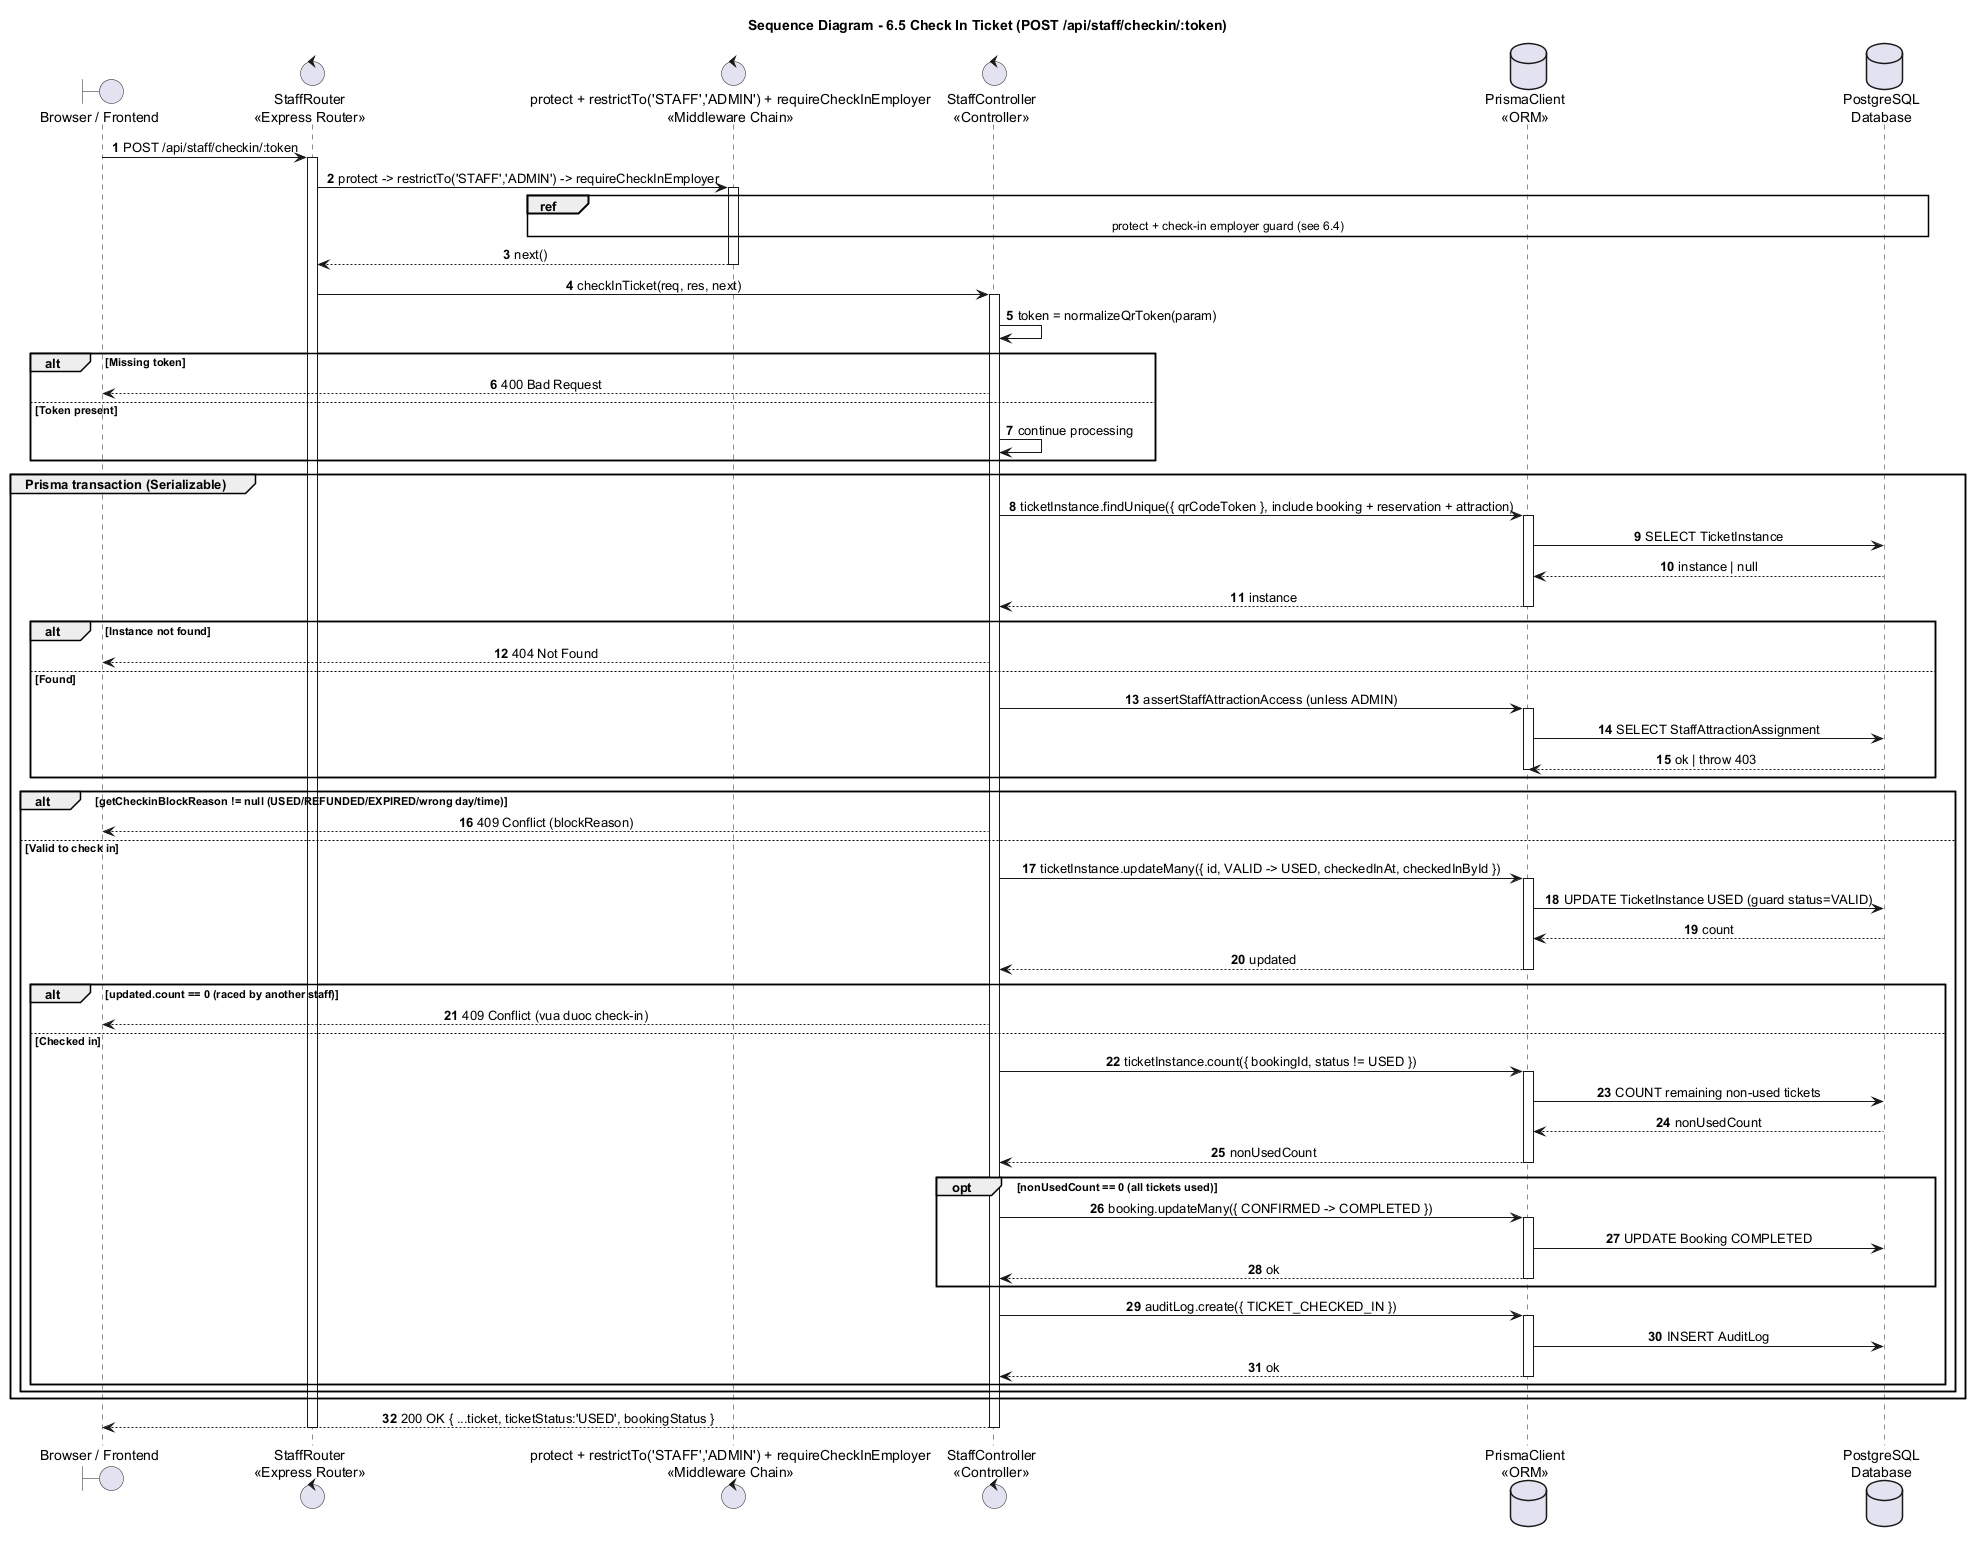

The diagram above was rendered by PlantUML. Its source (embedded in the PNG):
@startuml
title Sequence Diagram - 6.5 Check In Ticket (POST /api/staff/checkin/:token)

autonumber
skinparam shadowing false
skinparam sequenceMessageAlign center
skinparam responseMessageBelowArrow true
skinparam ParticipantPadding 25
skinparam BoxPadding 10

boundary "Browser / Frontend" as Browser
control "StaffRouter\n<<Express Router>>" as Router
control "protect + restrictTo('STAFF','ADMIN') + requireCheckInEmployer\n<<Middleware Chain>>" as Guard
control "StaffController\n<<Controller>>" as Staff
database "PrismaClient\n<<ORM>>" as Prisma
database "PostgreSQL\nDatabase" as DB

Browser -> Router : POST /api/staff/checkin/:token
activate Router
Router -> Guard : protect -> restrictTo('STAFF','ADMIN') -> requireCheckInEmployer
activate Guard
ref over Guard, DB : protect + check-in employer guard (see 6.4)
Guard --> Router : next()
deactivate Guard

Router -> Staff : checkInTicket(req, res, next)
activate Staff
Staff -> Staff : token = normalizeQrToken(param)
alt Missing token
  Staff --> Browser : 400 Bad Request
else Token present
  Staff -> Staff : continue processing
end

group Prisma transaction (Serializable)
  Staff -> Prisma : ticketInstance.findUnique({ qrCodeToken }, include booking + reservation + attraction)
  activate Prisma
  Prisma -> DB : SELECT TicketInstance
  DB --> Prisma : instance | null
  Prisma --> Staff : instance
  deactivate Prisma
  alt Instance not found
    Staff --> Browser : 404 Not Found
  else Found
    Staff -> Prisma : assertStaffAttractionAccess (unless ADMIN)
    activate Prisma
    Prisma -> DB : SELECT StaffAttractionAssignment
    DB --> Prisma : ok | throw 403
    deactivate Prisma
  end
  alt getCheckinBlockReason != null (USED/REFUNDED/EXPIRED/wrong day/time)
    Staff --> Browser : 409 Conflict (blockReason)
  else Valid to check in
    Staff -> Prisma : ticketInstance.updateMany({ id, VALID -> USED, checkedInAt, checkedInById })
    activate Prisma
    Prisma -> DB : UPDATE TicketInstance USED (guard status=VALID)
    DB --> Prisma : count
    Prisma --> Staff : updated
    deactivate Prisma
    alt updated.count == 0 (raced by another staff)
      Staff --> Browser : 409 Conflict (vua duoc check-in)
    else Checked in
      Staff -> Prisma : ticketInstance.count({ bookingId, status != USED })
      activate Prisma
      Prisma -> DB : COUNT remaining non-used tickets
      DB --> Prisma : nonUsedCount
      Prisma --> Staff : nonUsedCount
      deactivate Prisma
      opt nonUsedCount == 0 (all tickets used)
        Staff -> Prisma : booking.updateMany({ CONFIRMED -> COMPLETED })
        activate Prisma
        Prisma -> DB : UPDATE Booking COMPLETED
        Prisma --> Staff : ok
        deactivate Prisma
      end
      Staff -> Prisma : auditLog.create({ TICKET_CHECKED_IN })
      activate Prisma
      Prisma -> DB : INSERT AuditLog
      Prisma --> Staff : ok
      deactivate Prisma
    end
  end
end

Staff --> Browser : 200 OK { ...ticket, ticketStatus:'USED', bookingStatus }
deactivate Staff
deactivate Router
@enduml